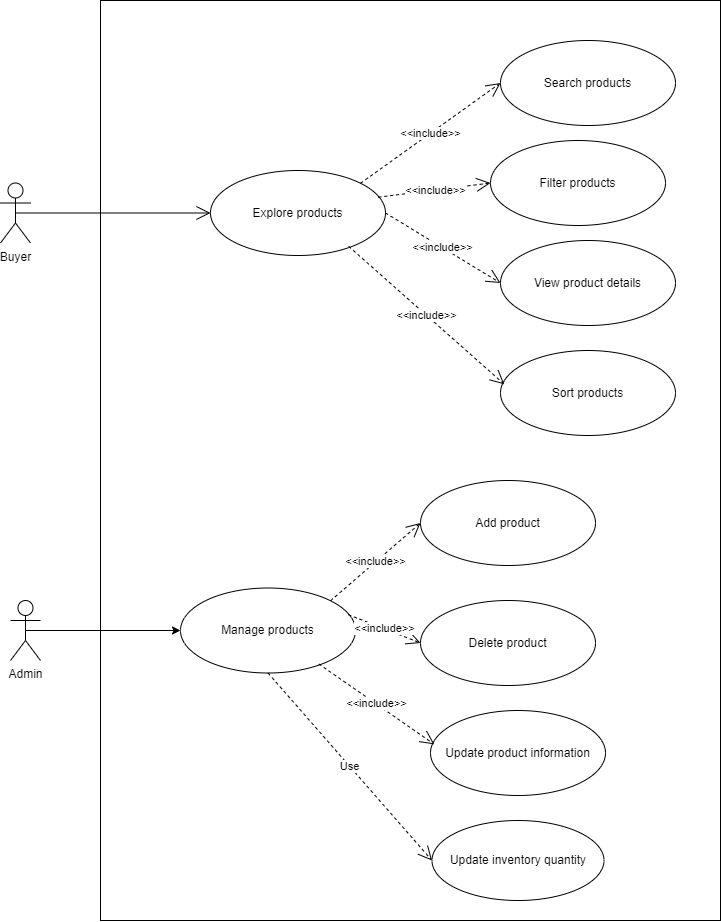

The diagram above was exported from draw.io. Its source (the exported page's mxGraphModel, read from the mxfile embedded in the PNG):
<mxGraphModel dx="2126" dy="2114" grid="1" gridSize="10" guides="1" tooltips="1" connect="1" arrows="1" fold="1" page="1" pageScale="1" pageWidth="850" pageHeight="1100" math="0" shadow="0">
  <root>
    <mxCell id="0" />
    <mxCell id="1" parent="0" />
    <mxCell id="YNxnzfEOXl6aYfuKu1iM-1" value="Admin" style="shape=umlActor;verticalLabelPosition=bottom;verticalAlign=top;html=1;" parent="1" vertex="1">
      <mxGeometry x="130" y="550" width="30" height="60" as="geometry" />
    </mxCell>
    <mxCell id="YNxnzfEOXl6aYfuKu1iM-2" value="&lt;p style=&quot;margin:0px;margin-top:4px;text-align:center;&quot;&gt;&lt;br&gt;&lt;/p&gt;" style="verticalAlign=top;align=left;overflow=fill;html=1;whiteSpace=wrap;" parent="1" vertex="1">
      <mxGeometry x="220" y="-50" width="620" height="920" as="geometry" />
    </mxCell>
    <mxCell id="YNxnzfEOXl6aYfuKu1iM-3" value="Explore products" style="ellipse;whiteSpace=wrap;html=1;" parent="1" vertex="1">
      <mxGeometry x="330" y="120" width="175" height="85" as="geometry" />
    </mxCell>
    <mxCell id="YNxnzfEOXl6aYfuKu1iM-4" value="" style="endArrow=open;endFill=1;endSize=12;html=1;rounded=0;entryX=0;entryY=0.5;entryDx=0;entryDy=0;exitX=0.5;exitY=0.5;exitDx=0;exitDy=0;exitPerimeter=0;" parent="1" source="YNxnzfEOXl6aYfuKu1iM-13" target="YNxnzfEOXl6aYfuKu1iM-3" edge="1">
      <mxGeometry width="160" relative="1" as="geometry">
        <mxPoint x="100" y="450" as="sourcePoint" />
        <mxPoint x="312.99999999999636" y="20" as="targetPoint" />
      </mxGeometry>
    </mxCell>
    <mxCell id="YNxnzfEOXl6aYfuKu1iM-5" value="Search products" style="ellipse;whiteSpace=wrap;html=1;" parent="1" vertex="1">
      <mxGeometry x="620" y="-10" width="175" height="85" as="geometry" />
    </mxCell>
    <mxCell id="YNxnzfEOXl6aYfuKu1iM-6" value="Filter products" style="ellipse;whiteSpace=wrap;html=1;" parent="1" vertex="1">
      <mxGeometry x="610" y="90" width="175" height="85" as="geometry" />
    </mxCell>
    <mxCell id="YNxnzfEOXl6aYfuKu1iM-7" value="View product details" style="ellipse;whiteSpace=wrap;html=1;" parent="1" vertex="1">
      <mxGeometry x="620" y="190" width="175" height="85" as="geometry" />
    </mxCell>
    <mxCell id="YNxnzfEOXl6aYfuKu1iM-8" value="Sort products" style="ellipse;whiteSpace=wrap;html=1;" parent="1" vertex="1">
      <mxGeometry x="620" y="300" width="175" height="85" as="geometry" />
    </mxCell>
    <mxCell id="YNxnzfEOXl6aYfuKu1iM-9" value="&amp;lt;&amp;lt;include&amp;gt;&amp;gt;" style="endArrow=open;endSize=12;dashed=1;html=1;rounded=0;exitX=1;exitY=0;exitDx=0;exitDy=0;entryX=0;entryY=0.5;entryDx=0;entryDy=0;" parent="1" source="YNxnzfEOXl6aYfuKu1iM-3" target="YNxnzfEOXl6aYfuKu1iM-5" edge="1">
      <mxGeometry width="160" relative="1" as="geometry">
        <mxPoint x="500" y="260" as="sourcePoint" />
        <mxPoint x="660" y="260" as="targetPoint" />
      </mxGeometry>
    </mxCell>
    <mxCell id="YNxnzfEOXl6aYfuKu1iM-10" value="&amp;lt;&amp;lt;include&amp;gt;&amp;gt;" style="endArrow=open;endSize=12;dashed=1;html=1;rounded=0;exitX=0.959;exitY=0.314;exitDx=0;exitDy=0;entryX=0;entryY=0.5;entryDx=0;entryDy=0;exitPerimeter=0;" parent="1" source="YNxnzfEOXl6aYfuKu1iM-3" target="YNxnzfEOXl6aYfuKu1iM-6" edge="1">
      <mxGeometry width="160" relative="1" as="geometry">
        <mxPoint x="481" y="320" as="sourcePoint" />
        <mxPoint x="640" y="83" as="targetPoint" />
      </mxGeometry>
    </mxCell>
    <mxCell id="YNxnzfEOXl6aYfuKu1iM-11" value="&amp;lt;&amp;lt;include&amp;gt;&amp;gt;" style="endArrow=open;endSize=12;dashed=1;html=1;rounded=0;exitX=1;exitY=0.5;exitDx=0;exitDy=0;entryX=0;entryY=0.5;entryDx=0;entryDy=0;" parent="1" source="YNxnzfEOXl6aYfuKu1iM-3" target="YNxnzfEOXl6aYfuKu1iM-7" edge="1">
      <mxGeometry width="160" relative="1" as="geometry">
        <mxPoint x="491" y="330" as="sourcePoint" />
        <mxPoint x="650" y="93" as="targetPoint" />
      </mxGeometry>
    </mxCell>
    <mxCell id="YNxnzfEOXl6aYfuKu1iM-12" value="&amp;lt;&amp;lt;include&amp;gt;&amp;gt;" style="endArrow=open;endSize=12;dashed=1;html=1;rounded=0;exitX=0.79;exitY=0.893;exitDx=0;exitDy=0;entryX=0.022;entryY=0.398;entryDx=0;entryDy=0;exitPerimeter=0;entryPerimeter=0;" parent="1" source="YNxnzfEOXl6aYfuKu1iM-3" target="YNxnzfEOXl6aYfuKu1iM-8" edge="1">
      <mxGeometry width="160" relative="1" as="geometry">
        <mxPoint x="501" y="340" as="sourcePoint" />
        <mxPoint x="660" y="103" as="targetPoint" />
      </mxGeometry>
    </mxCell>
    <mxCell id="YNxnzfEOXl6aYfuKu1iM-13" value="Buyer" style="shape=umlActor;verticalLabelPosition=bottom;verticalAlign=top;html=1;outlineConnect=0;" parent="1" vertex="1">
      <mxGeometry x="120" y="132.5" width="30" height="60" as="geometry" />
    </mxCell>
    <mxCell id="YNxnzfEOXl6aYfuKu1iM-14" value="Manage products" style="ellipse;whiteSpace=wrap;html=1;" parent="1" vertex="1">
      <mxGeometry x="300" y="537.5" width="175" height="85" as="geometry" />
    </mxCell>
    <mxCell id="YNxnzfEOXl6aYfuKu1iM-15" value="Add product" style="ellipse;whiteSpace=wrap;html=1;" parent="1" vertex="1">
      <mxGeometry x="540" y="430" width="175" height="85" as="geometry" />
    </mxCell>
    <mxCell id="YNxnzfEOXl6aYfuKu1iM-16" value="Delete product" style="ellipse;whiteSpace=wrap;html=1;" parent="1" vertex="1">
      <mxGeometry x="540" y="550" width="175" height="85" as="geometry" />
    </mxCell>
    <mxCell id="YNxnzfEOXl6aYfuKu1iM-17" value="Update product information" style="ellipse;whiteSpace=wrap;html=1;" parent="1" vertex="1">
      <mxGeometry x="550" y="660" width="175" height="85" as="geometry" />
    </mxCell>
    <mxCell id="YNxnzfEOXl6aYfuKu1iM-18" value="&amp;lt;&amp;lt;include&amp;gt;&amp;gt;" style="endArrow=open;endSize=12;dashed=1;html=1;rounded=0;exitX=1;exitY=0;exitDx=0;exitDy=0;entryX=0;entryY=0.5;entryDx=0;entryDy=0;" parent="1" source="YNxnzfEOXl6aYfuKu1iM-14" target="YNxnzfEOXl6aYfuKu1iM-15" edge="1">
      <mxGeometry width="160" relative="1" as="geometry">
        <mxPoint x="450" y="640" as="sourcePoint" />
        <mxPoint x="610" y="640" as="targetPoint" />
      </mxGeometry>
    </mxCell>
    <mxCell id="YNxnzfEOXl6aYfuKu1iM-19" value="&amp;lt;&amp;lt;include&amp;gt;&amp;gt;" style="endArrow=open;endSize=12;dashed=1;html=1;rounded=0;exitX=0.959;exitY=0.314;exitDx=0;exitDy=0;entryX=0;entryY=0.5;entryDx=0;entryDy=0;exitPerimeter=0;" parent="1" source="YNxnzfEOXl6aYfuKu1iM-14" target="YNxnzfEOXl6aYfuKu1iM-16" edge="1">
      <mxGeometry width="160" relative="1" as="geometry">
        <mxPoint x="431" y="700" as="sourcePoint" />
        <mxPoint x="590" y="463" as="targetPoint" />
      </mxGeometry>
    </mxCell>
    <mxCell id="YNxnzfEOXl6aYfuKu1iM-20" value="&amp;lt;&amp;lt;include&amp;gt;&amp;gt;" style="endArrow=open;endSize=12;dashed=1;html=1;rounded=0;exitX=0.79;exitY=0.893;exitDx=0;exitDy=0;entryX=0.022;entryY=0.398;entryDx=0;entryDy=0;exitPerimeter=0;entryPerimeter=0;" parent="1" source="YNxnzfEOXl6aYfuKu1iM-14" target="YNxnzfEOXl6aYfuKu1iM-17" edge="1">
      <mxGeometry width="160" relative="1" as="geometry">
        <mxPoint x="451" y="720" as="sourcePoint" />
        <mxPoint x="610" y="483" as="targetPoint" />
      </mxGeometry>
    </mxCell>
    <mxCell id="YNxnzfEOXl6aYfuKu1iM-21" value="" style="endArrow=classic;html=1;rounded=0;exitX=0.5;exitY=0.5;exitDx=0;exitDy=0;exitPerimeter=0;entryX=0;entryY=0.5;entryDx=0;entryDy=0;" parent="1" source="YNxnzfEOXl6aYfuKu1iM-1" target="YNxnzfEOXl6aYfuKu1iM-14" edge="1">
      <mxGeometry width="50" height="50" relative="1" as="geometry">
        <mxPoint x="270" y="580" as="sourcePoint" />
        <mxPoint x="320" y="530" as="targetPoint" />
      </mxGeometry>
    </mxCell>
    <mxCell id="YNxnzfEOXl6aYfuKu1iM-22" value="Use" style="endArrow=open;endSize=12;dashed=1;html=1;rounded=0;exitX=0.5;exitY=1;exitDx=0;exitDy=0;entryX=0;entryY=0.5;entryDx=0;entryDy=0;" parent="1" source="YNxnzfEOXl6aYfuKu1iM-14" target="YNxnzfEOXl6aYfuKu1iM-23" edge="1">
      <mxGeometry width="160" relative="1" as="geometry">
        <mxPoint x="460" y="800" as="sourcePoint" />
        <mxPoint x="620" y="800" as="targetPoint" />
      </mxGeometry>
    </mxCell>
    <mxCell id="YNxnzfEOXl6aYfuKu1iM-23" value="Update inventory quantity" style="ellipse;whiteSpace=wrap;html=1;" parent="1" vertex="1">
      <mxGeometry x="551.5" y="770" width="172" height="80" as="geometry" />
    </mxCell>
  </root>
</mxGraphModel>